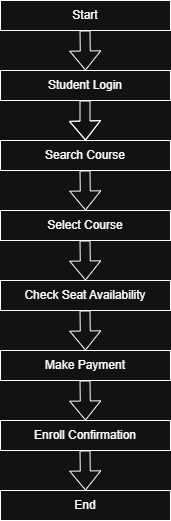

The diagram above was exported from draw.io. Its source (the exported page's mxGraphModel, read from the mxfile embedded in the PNG):
<mxGraphModel dx="1042" dy="658" grid="1" gridSize="10" guides="1" tooltips="1" connect="1" arrows="1" fold="1" page="1" pageScale="1" pageWidth="850" pageHeight="1100" math="0" shadow="0">
  <root>
    <mxCell id="0" />
    <mxCell id="1" parent="0" />
    <mxCell id="eQq9FhxuOpQFJ9PW46j7-1" parent="1" style="rounded=0;whiteSpace=wrap;html=1;" value="Start" vertex="1">
      <mxGeometry height="30" width="170" x="190" y="10" as="geometry" />
    </mxCell>
    <mxCell id="eQq9FhxuOpQFJ9PW46j7-3" parent="1" style="rounded=0;whiteSpace=wrap;html=1;" value="Student Login" vertex="1">
      <mxGeometry height="30" width="170" x="190" y="80" as="geometry" />
    </mxCell>
    <mxCell id="eQq9FhxuOpQFJ9PW46j7-13" edge="1" parent="1" style="shape=flexArrow;endArrow=classic;html=1;rounded=0;" value="">
      <mxGeometry height="50" relative="1" width="50" as="geometry">
        <mxPoint x="274.5" y="40" as="sourcePoint" />
        <mxPoint x="275" y="80" as="targetPoint" />
      </mxGeometry>
    </mxCell>
    <mxCell id="eQq9FhxuOpQFJ9PW46j7-14" parent="1" style="rounded=0;whiteSpace=wrap;html=1;" value="Search Course" vertex="1">
      <mxGeometry height="30" width="170" x="190" y="150" as="geometry" />
    </mxCell>
    <mxCell id="eQq9FhxuOpQFJ9PW46j7-16" edge="1" parent="1" style="shape=flexArrow;endArrow=classic;html=1;rounded=0;" value="">
      <mxGeometry height="50" relative="1" width="50" as="geometry">
        <mxPoint x="274.5" y="180" as="sourcePoint" />
        <mxPoint x="275" y="220" as="targetPoint" />
      </mxGeometry>
    </mxCell>
    <mxCell id="eQq9FhxuOpQFJ9PW46j7-17" parent="1" style="rounded=0;whiteSpace=wrap;html=1;" value="Select Course" vertex="1">
      <mxGeometry height="30" width="170" x="190" y="220" as="geometry" />
    </mxCell>
    <mxCell id="eQq9FhxuOpQFJ9PW46j7-21" edge="1" parent="1" style="shape=flexArrow;endArrow=classic;html=1;rounded=0;" value="">
      <mxGeometry height="50" relative="1" width="50" as="geometry">
        <mxPoint x="274.5" y="250" as="sourcePoint" />
        <mxPoint x="275" y="290" as="targetPoint" />
      </mxGeometry>
    </mxCell>
    <mxCell id="eQq9FhxuOpQFJ9PW46j7-22" parent="1" style="rounded=0;whiteSpace=wrap;html=1;" value="Check Seat Availability" vertex="1">
      <mxGeometry height="30" width="170" x="190" y="290" as="geometry" />
    </mxCell>
    <mxCell id="eQq9FhxuOpQFJ9PW46j7-25" edge="1" parent="1" style="shape=flexArrow;endArrow=classic;html=1;rounded=0;" value="">
      <mxGeometry height="50" relative="1" width="50" as="geometry">
        <mxPoint x="274.5" y="320" as="sourcePoint" />
        <mxPoint x="275" y="360" as="targetPoint" />
      </mxGeometry>
    </mxCell>
    <mxCell id="eQq9FhxuOpQFJ9PW46j7-26" parent="1" style="rounded=0;whiteSpace=wrap;html=1;" value="Make Payment" vertex="1">
      <mxGeometry height="30" width="170" x="190" y="360" as="geometry" />
    </mxCell>
    <mxCell id="eQq9FhxuOpQFJ9PW46j7-30" edge="1" parent="1" style="shape=flexArrow;endArrow=classic;html=1;rounded=0;" value="">
      <mxGeometry height="50" relative="1" width="50" as="geometry">
        <Array as="points">
          <mxPoint x="274.5" y="130" />
        </Array>
        <mxPoint x="274.5" y="110" as="sourcePoint" />
        <mxPoint x="275" y="150" as="targetPoint" />
      </mxGeometry>
    </mxCell>
    <mxCell id="eQq9FhxuOpQFJ9PW46j7-31" edge="1" parent="1" style="shape=flexArrow;endArrow=classic;html=1;rounded=0;" value="">
      <mxGeometry height="50" relative="1" width="50" as="geometry">
        <mxPoint x="274.5" y="390" as="sourcePoint" />
        <mxPoint x="275" y="430" as="targetPoint" />
      </mxGeometry>
    </mxCell>
    <mxCell id="eQq9FhxuOpQFJ9PW46j7-32" parent="1" style="rounded=0;whiteSpace=wrap;html=1;" value="Enroll Confirmation" vertex="1">
      <mxGeometry height="30" width="170" x="190" y="430" as="geometry" />
    </mxCell>
    <mxCell id="eQq9FhxuOpQFJ9PW46j7-33" edge="1" parent="1" style="shape=flexArrow;endArrow=classic;html=1;rounded=0;" value="">
      <mxGeometry height="50" relative="1" width="50" as="geometry">
        <mxPoint x="274.5" y="460" as="sourcePoint" />
        <mxPoint x="275" y="500" as="targetPoint" />
      </mxGeometry>
    </mxCell>
    <mxCell id="eQq9FhxuOpQFJ9PW46j7-34" parent="1" style="rounded=0;whiteSpace=wrap;html=1;" value="End" vertex="1">
      <mxGeometry height="30" width="170" x="190" y="500" as="geometry" />
    </mxCell>
  </root>
</mxGraphModel>